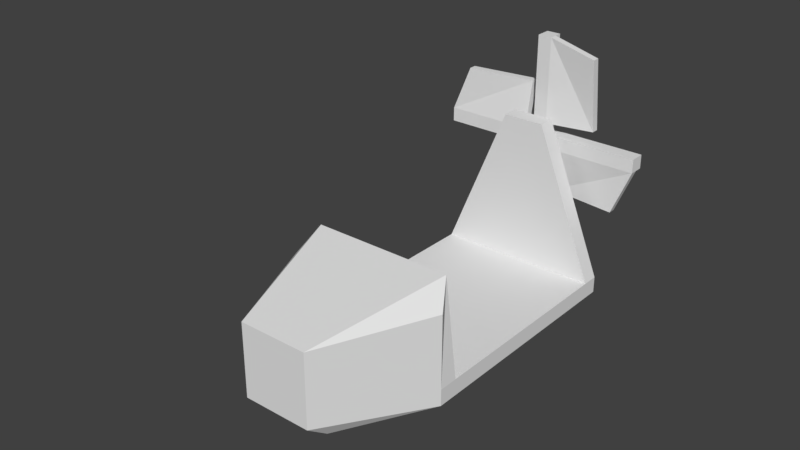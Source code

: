 # Source: delta.blend  (saved by Blender 2.78.0; exported with 4.5.12 LTS)
import bpy
from mathutils import Matrix  # noqa: F401  (used for matrix-valued properties, if any)

bpy.ops.wm.read_factory_settings(use_empty=True)
scene = bpy.context.scene
scene.name = 'Scene'

# ---- collections
col_collection_1 = bpy.data.collections.new('Collection 1'); scene.collection.children.link(col_collection_1)
col_collection_11 = bpy.data.collections.new('Collection 11'); scene.collection.children.link(col_collection_11)
col_collection_11.hide_render = True
col_collection_11.hide_viewport = True

# ---- world
world_world = bpy.data.worlds.new('World'); scene.world = world_world
world_world.color = (0.05088, 0.05088, 0.05088)
world_world.use_sun_shadow = False
world_world.sun_shadow_jitter_overblur = 0.0
world_world.cycles.sampling_method = 'MANUAL'

# ---- meshes
me_cube = bpy.data.meshes.new('Cube')
me_cube.from_pydata([(3.866, 1.854, -0.05212), (0.9834, 1.854, 7.044), (3.866, 1.051, -0.05212), (0.9834, 1.051, 7.044), (-3.841, 1.854, -0.05212), (-0.9581, 1.854, 7.044), (-3.841, 1.051, -0.05212), (-0.9581, 1.051, 7.044), (0.3214, 2.476, 5.299), (0.3214, 2.476, 5.96), (0.3214, 1.815, 5.299), (0.3214, 1.815, 5.96), (-0.3394, 2.476, 5.299), (-0.3394, 2.476, 5.96), (-0.3394, 1.815, 5.299), (-0.3394, 1.815, 5.96), (0.3214, 3.19, 5.299), (0.3214, 3.19, 5.96), (-0.3394, 3.19, 5.299), (-0.3394, 3.19, 5.96), (-4.941, 2.476, 5.299), (-4.941, 2.476, 5.96), (-4.941, 3.19, 5.299), (-4.941, 3.19, 5.96), (4.9, 2.476, 5.299), (4.9, 2.476, 5.96), (4.9, 3.19, 5.299), (4.9, 3.19, 5.96), (0.3214, 2.476, 10.56), (-0.3394, 2.476, 10.56), (0.3214, 3.19, 10.56), (-0.3394, 3.19, 10.56), (0.3214, 2.476, 0.727), (-0.3394, 2.476, 0.727), (0.3214, 3.19, 0.727), (-0.3394, 3.19, 0.727), (-0.3394, 3.19, 4.852), (-0.3394, 2.476, 4.852), (0.3214, 3.19, 4.852), (0.3214, 2.476, 4.852), (0.6553, 2.476, 5.96), (0.6553, 3.19, 5.96), (0.6553, 2.476, 5.299), (0.6553, 3.19, 5.299), (-0.7858, 2.476, 5.96), (-0.7858, 2.476, 5.299), (-0.7858, 3.19, 5.299), (-0.7858, 3.19, 5.96), (0.3214, 2.476, 6.493), (-0.3394, 2.476, 6.493), (0.3214, 3.19, 6.493), (-0.3394, 3.19, 6.493), (0.3214, 2.827, 5.96), (-0.3394, 2.827, 5.96), (-0.3394, 2.827, 5.299), (0.3214, 2.827, 5.299), (-4.941, 2.827, 5.96), (-4.941, 2.827, 5.299), (4.9, 2.827, 5.96), (4.9, 2.827, 5.299), (0.3214, 2.827, 10.56), (-0.3394, 2.827, 10.56), (-0.3394, 2.827, 0.727), (0.3214, 2.827, 0.727), (0.3214, 2.827, 4.852), (-0.3394, 2.827, 4.852), (0.6553, 2.827, 5.299), (0.6553, 2.827, 5.96), (-0.7858, 2.827, 5.96), (-0.7858, 2.827, 5.299), (-0.3394, 2.827, 6.493), (0.3214, 2.827, 6.493), (0.6553, 2.91, 3.094), (3.99, 2.476, 3.094), (0.6553, 3.261, 3.094), (3.99, 2.827, 3.094), (-2.583, 2.827, 1.314), (-2.583, 2.476, 1.314), (-2.583, 2.91, 4.852), (-2.583, 3.261, 4.852), (-4.03, 2.827, 8.194), (-4.03, 2.476, 8.194), (-0.7858, 2.91, 8.194), (-0.7858, 3.261, 8.194), (2.549, 2.91, 6.493), (2.549, 2.476, 9.978), (2.549, 3.261, 6.493), (2.549, 2.827, 9.978), (3.866, 1.051, -0.8307), (3.866, 1.854, -0.8307), (-3.841, 1.051, -0.8307), (-3.841, 1.854, -0.8307), (-3.841, -8.768, -0.05212), (3.866, -8.768, -0.05212), (-3.841, -8.768, -0.8307), (3.866, -8.768, -0.8307), (-3.841, -9.693, -0.05212), (3.866, -9.693, -0.05212), (-3.841, -9.693, -0.8307), (3.866, -9.693, -0.8307), (-3.278, -8.768, 4.522), (3.303, -8.768, 4.522), (-3.841, -9.693, 3.404), (3.866, -9.693, 3.404), (-1.601, -14.91, -0.05212), (1.626, -14.91, -0.05212), (-1.601, -14.91, 3.404), (1.626, -14.91, 3.404), (-2.899, -8.768, 3.992), (1.582, -14.01, -0.05057), (-1.556, -14.01, -0.05057), (3.422, -8.768, -0.05587), (2.74, 1.854, -0.05212), (-2.715, 1.854, -0.05212), (-3.397, -8.768, -0.05587), (-2.715, 1.051, -1.343), (2.74, 1.051, -1.343), (2.74, 1.854, -1.343), (-2.715, 1.854, -1.343), (2.924, -8.768, 3.992), (-2.715, -8.768, -1.343), (2.74, -8.768, -1.343), (-2.715, -9.693, -1.343), (2.74, -9.693, -1.343), (-1.601, -13.85, -0.8307), (1.626, -13.85, -0.8307), (-1.479, -14.01, 2.557), (1.504, -14.01, 2.557), (-1.556, -14.01, 2.344), (1.582, -14.01, 2.344)], [], [(0, 1, 3, 2), (6, 7, 5, 4), (112, 1, 0), (8, 9, 11, 10), (10, 11, 15, 14), (14, 15, 13, 12), (49, 48, 28, 29), (10, 14, 12, 8), (15, 11, 9, 13), (18, 19, 17, 16), (45, 44, 21, 20), (67, 40, 25, 58), (65, 36, 35, 62), (57, 56, 23, 22), (69, 45, 20, 57), (68, 47, 23, 56), (47, 46, 22, 23), (58, 59, 26, 27), (40, 42, 24, 25), (43, 41, 27, 26), (66, 43, 26, 59), (61, 60, 30, 31), (71, 50, 30, 60), (70, 49, 29, 61), (50, 51, 31, 30), (63, 62, 35, 34), (36, 38, 34, 35), (39, 37, 33, 32), (64, 39, 32, 63), (55, 8, 39, 64), (8, 12, 37, 39), (18, 16, 38, 36), (54, 18, 36, 65), (55, 16, 43, 66), (16, 17, 41, 43), (9, 8, 42, 40), (52, 9, 40, 67), (19, 18, 46, 47), (53, 19, 47, 68), (54, 12, 45, 69), (12, 13, 44, 45), (17, 19, 51, 50), (53, 13, 49, 70), (52, 17, 50, 71), (13, 9, 48, 49), (9, 52, 71, 48), (19, 53, 70, 51), (18, 54, 69, 46), (13, 53, 68, 44), (17, 52, 67, 41), (8, 55, 66, 42), (12, 54, 65, 37), (16, 55, 64, 38), (38, 64, 63, 34), (32, 33, 62, 63), (51, 70, 61, 31), (28, 48, 84, 85), (29, 28, 60, 61), (42, 66, 74, 72), (25, 24, 59, 58), (56, 21, 81, 80), (46, 69, 57, 22), (20, 21, 56, 57), (33, 37, 78, 77), (41, 67, 58, 27), (72, 74, 75, 73), (66, 59, 75, 74), (59, 24, 73, 75), (24, 42, 72, 73), (78, 79, 76, 77), (65, 62, 76, 79), (37, 65, 79, 78), (62, 33, 77, 76), (82, 83, 80, 81), (68, 56, 80, 83), (44, 68, 83, 82), (21, 44, 82, 81), (84, 86, 87, 85), (48, 71, 86, 84), (71, 60, 87, 86), (60, 28, 85, 87), (115, 90, 91, 118), (0, 2, 88, 89), (6, 4, 91, 90), (112, 0, 89, 117), (92, 94, 98, 96), (116, 88, 95, 121), (6, 90, 94, 92), (88, 2, 93, 95), (102, 96, 104, 106), (92, 96, 102, 100), (95, 93, 97, 99), (121, 95, 99, 123), (97, 93, 101, 103), (96, 98, 124, 104), (99, 125, 123), (97, 103, 107, 105), (107, 103, 101), (101, 100, 106, 107), (122, 123, 125, 124), (104, 105, 107, 106), (105, 104, 124, 125), (119, 111, 109, 129), (93, 92, 114, 111), (94, 120, 122, 98), (120, 121, 123, 122), (90, 115, 120, 94), (115, 116, 121, 120), (4, 113, 118, 91), (113, 112, 117, 118), (88, 116, 117, 89), (116, 115, 118, 117), (7, 3, 1, 5), (2, 6, 92, 93), (4, 5, 113), (113, 5, 1, 112), (92, 100, 108, 114), (2, 3, 7, 6), (100, 101, 119, 108), (101, 93, 111, 119), (110, 128, 126, 127, 129, 109), (119, 129, 127), (114, 108, 128, 110), (108, 126, 128), (108, 119, 127, 126), (111, 114, 110, 109), (106, 100, 102), (98, 122, 124), (99, 97, 105, 125)])
me_cube.use_remesh_preserve_volume = False
me_cube.use_remesh_preserve_attributes = False
me_cube.use_mirror_vertex_groups = False
me_cube.update()
me_cube_001 = bpy.data.meshes.new('Cube.001')
me_cube_001.from_pydata([(3.866, 1.854, -0.05212), (3.866, 1.854, 7.044), (3.866, 1.051, -0.05212), (3.866, 1.051, 7.044), (-3.841, 1.854, -0.05212), (-3.841, 1.854, 7.044), (-3.841, 1.051, -0.05212), (-3.841, 1.051, 7.044), (0.3214, 2.476, 5.299), (0.3214, 2.476, 5.96), (0.3214, 1.815, 5.299), (0.3214, 1.815, 5.96), (-0.3394, 2.476, 5.299), (-0.3394, 2.476, 5.96), (-0.3394, 1.815, 5.299), (-0.3394, 1.815, 5.96), (0.3214, 3.19, 5.299), (0.3214, 3.19, 5.96), (-0.3394, 3.19, 5.299), (-0.3394, 3.19, 5.96), (-4.941, 2.476, 5.299), (-4.941, 2.476, 5.96), (-4.941, 3.19, 5.299), (-4.941, 3.19, 5.96), (4.9, 2.476, 5.299), (4.9, 2.476, 5.96), (4.9, 3.19, 5.299), (4.9, 3.19, 5.96), (0.3214, 2.476, 10.56), (-0.3394, 2.476, 10.56), (0.3214, 3.19, 10.56), (-0.3394, 3.19, 10.56), (0.3214, 2.476, 0.727), (-0.3394, 2.476, 0.727), (0.3214, 3.19, 0.727), (-0.3394, 3.19, 0.727), (-0.3394, 3.19, 4.852), (-0.3394, 2.476, 4.852), (0.3214, 3.19, 4.852), (0.3214, 2.476, 4.852), (0.6553, 2.476, 5.96), (0.6553, 3.19, 5.96), (0.6553, 2.476, 5.299), (0.6553, 3.19, 5.299), (-0.7858, 2.476, 5.96), (-0.7858, 2.476, 5.299), (-0.7858, 3.19, 5.299), (-0.7858, 3.19, 5.96), (0.3214, 2.476, 6.493), (-0.3394, 2.476, 6.493), (0.3214, 3.19, 6.493), (-0.3394, 3.19, 6.493), (0.3214, 2.827, 5.96), (-0.3394, 2.827, 5.96), (-0.3394, 2.827, 5.299), (0.3214, 2.827, 5.299), (-4.941, 2.827, 5.96), (-4.941, 2.827, 5.299), (4.9, 2.827, 5.96), (4.9, 2.827, 5.299), (0.3214, 2.827, 10.56), (-0.3394, 2.827, 10.56), (-0.3394, 2.827, 0.727), (0.3214, 2.827, 0.727), (0.3214, 2.827, 4.852), (-0.3394, 2.827, 4.852), (0.6553, 2.827, 5.299), (0.6553, 2.827, 5.96), (-0.7858, 2.827, 5.96), (-0.7858, 2.827, 5.299), (-0.3394, 2.827, 6.493), (0.3214, 2.827, 6.493), (0.6553, 2.476, 3.094), (4.9, 2.476, 3.094), (0.6553, 2.827, 3.094), (4.9, 2.827, 3.094), (-2.583, 2.827, 0.727), (-2.583, 2.476, 0.727), (-2.583, 2.476, 4.852), (-2.583, 2.827, 4.852), (-4.941, 2.827, 8.194), (-4.941, 2.476, 8.194), (-0.7858, 2.476, 8.194), (-0.7858, 2.827, 8.194), (2.549, 2.476, 6.493), (2.549, 2.476, 10.56), (2.549, 2.827, 6.493), (2.549, 2.827, 10.56), (3.866, 1.051, -0.8307), (3.866, 1.854, -0.8307), (-3.841, 1.051, -0.8307), (-3.841, 1.854, -0.8307), (-3.841, -8.768, -0.05212), (3.866, -8.768, -0.05212), (-3.841, -8.768, -0.8307), (3.866, -8.768, -0.8307), (-3.841, -9.693, -0.05212), (3.866, -9.693, -0.05212), (-3.841, -9.693, -0.8307), (3.866, -9.693, -0.8307), (-3.841, -8.768, 4.328), (3.866, -8.768, 4.328), (-3.841, -9.693, 3.404), (3.866, -9.693, 3.404), (-2.267, -13.85, -0.05212), (2.292, -13.85, -0.05212), (-2.267, -13.85, 3.404), (2.292, -13.85, 3.404), (-2.715, 1.051, -0.05212), (2.74, 1.051, -0.05212), (2.74, 1.051, 7.044), (-2.715, 1.051, 7.044), (2.74, 1.854, -0.05212), (-2.715, 1.854, -0.05212), (-2.715, 1.854, 7.044), (2.74, 1.854, 7.044), (-2.715, 1.051, -0.8307), (2.74, 1.051, -0.8307), (2.74, 1.854, -0.8307), (-2.715, 1.854, -0.8307), (-2.715, -8.768, -0.05212), (2.74, -8.768, -0.05212), (-2.715, -8.768, -0.8307), (2.74, -8.768, -0.8307), (-2.715, -9.693, -0.8307), (2.74, -9.693, -0.8307), (-2.715, -8.768, 4.716), (2.74, -8.768, 4.716), (-2.715, -9.693, 4.716), (2.74, -9.693, 4.716), (-1.601, -14.91, -0.05212), (1.626, -14.91, -0.05212), (-1.601, -13.85, -0.8307), (1.626, -13.85, -0.8307), (-1.601, -14.91, 3.404), (1.626, -14.91, 3.404), (3.866, 1.854, 12.62), (3.866, 1.051, 12.62), (-2.715, 1.051, 12.62), (-3.841, 1.051, 12.62), (-3.841, 1.854, 12.62), (2.74, 1.854, 12.62), (2.74, 1.051, 12.62), (-2.715, 1.854, 12.62), (2.74, -8.768, 12.62), (3.866, -8.768, 12.62), (2.74, -9.693, 12.62), (3.866, -9.693, 12.62), (-3.841, -9.693, 12.62), (-3.841, -8.768, 12.62), (-2.715, -8.768, 12.62), (-2.715, -9.693, 12.62), (3.866, 1.854, 13.31), (3.866, 1.051, 13.31), (-2.715, 1.051, 13.31), (-3.841, 1.051, 13.31), (-3.841, 1.854, 13.31), (2.74, 1.854, 13.31), (2.74, 1.051, 13.31), (-2.715, 1.854, 13.31), (2.74, -8.768, 13.31), (3.866, -8.768, 13.31), (2.74, -9.693, 13.31), (3.866, -9.693, 13.31), (-3.841, -9.693, 13.31), (-3.841, -8.768, 13.31), (-2.715, -8.768, 13.31), (-2.715, -9.693, 13.31)], [], [(0, 1, 3, 2), (108, 111, 7, 6), (6, 7, 5, 4), (112, 115, 1, 0), (108, 6, 92, 120), (1, 115, 141, 136), (8, 9, 11, 10), (10, 11, 15, 14), (14, 15, 13, 12), (49, 48, 28, 29), (10, 14, 12, 8), (15, 11, 9, 13), (18, 19, 17, 16), (45, 44, 21, 20), (67, 40, 25, 58), (65, 36, 35, 62), (57, 56, 23, 22), (69, 45, 20, 57), (68, 47, 23, 56), (47, 46, 22, 23), (58, 59, 26, 27), (40, 42, 24, 25), (43, 41, 27, 26), (66, 43, 26, 59), (61, 60, 30, 31), (71, 50, 30, 60), (70, 49, 29, 61), (50, 51, 31, 30), (63, 62, 35, 34), (36, 38, 34, 35), (39, 37, 33, 32), (64, 39, 32, 63), (55, 8, 39, 64), (8, 12, 37, 39), (18, 16, 38, 36), (54, 18, 36, 65), (55, 16, 43, 66), (16, 17, 41, 43), (9, 8, 42, 40), (52, 9, 40, 67), (19, 18, 46, 47), (53, 19, 47, 68), (54, 12, 45, 69), (12, 13, 44, 45), (17, 19, 51, 50), (53, 13, 49, 70), (52, 17, 50, 71), (13, 9, 48, 49), (9, 52, 71, 48), (19, 53, 70, 51), (18, 54, 69, 46), (13, 53, 68, 44), (17, 52, 67, 41), (8, 55, 66, 42), (12, 54, 65, 37), (16, 55, 64, 38), (38, 64, 63, 34), (32, 33, 62, 63), (51, 70, 61, 31), (28, 48, 84, 85), (29, 28, 60, 61), (42, 66, 74, 72), (25, 24, 59, 58), (56, 21, 81, 80), (46, 69, 57, 22), (20, 21, 56, 57), (33, 37, 78, 77), (41, 67, 58, 27), (72, 74, 75, 73), (66, 59, 75, 74), (59, 24, 73, 75), (24, 42, 72, 73), (78, 79, 76, 77), (65, 62, 76, 79), (37, 65, 79, 78), (62, 33, 77, 76), (82, 83, 80, 81), (68, 56, 80, 83), (44, 68, 83, 82), (21, 44, 82, 81), (84, 86, 87, 85), (48, 71, 86, 84), (71, 60, 87, 86), (60, 28, 85, 87), (116, 90, 91, 119), (0, 2, 88, 89), (6, 4, 91, 90), (112, 0, 89, 118), (92, 94, 98, 96), (117, 88, 95, 123), (6, 90, 94, 92), (88, 2, 93, 95), (102, 96, 104, 106), (92, 96, 102, 100), (95, 93, 97, 99), (123, 95, 99, 125), (100, 102, 148, 149), (120, 92, 100, 126), (97, 93, 101, 103), (99, 97, 105), (130, 104, 132), (131, 105, 107, 135), (125, 99, 105, 133), (97, 103, 107, 105), (96, 98, 104), (128, 106, 134), (129, 107, 103), (129, 128, 134, 135), (98, 124, 132, 104), (124, 125, 133, 132), (104, 130, 134, 106), (130, 131, 135, 134), (105, 131, 133), (131, 130, 132, 133), (93, 121, 127, 101), (121, 120, 126, 127), (128, 126, 150, 151), (127, 126, 128, 129), (94, 122, 124, 98), (122, 123, 125, 124), (90, 116, 122, 94), (116, 117, 123, 122), (4, 113, 119, 91), (113, 112, 118, 119), (88, 117, 118, 89), (117, 116, 119, 118), (3, 1, 136, 137), (111, 110, 115, 114), (2, 109, 121, 93), (109, 108, 120, 121), (4, 5, 114, 113), (113, 114, 115, 112), (2, 3, 110, 109), (109, 110, 111, 108), (149, 148, 164, 165), (136, 141, 157, 152), (114, 5, 140, 143), (111, 114, 143, 138), (110, 3, 137, 142), (7, 111, 138, 139), (115, 110, 142, 141), (5, 7, 139, 140), (146, 147, 163, 162), (140, 139, 155, 156), (101, 127, 144, 145), (102, 128, 151, 148), (126, 100, 149, 150), (127, 129, 146, 144), (103, 101, 145, 147), (129, 103, 147, 146), (158, 153, 152, 157), (155, 154, 159, 156), (166, 165, 164, 167), (161, 160, 162, 163), (153, 158, 160, 161), (147, 145, 161, 163), (143, 140, 156, 159), (159, 154, 158, 157), (148, 151, 167, 164), (137, 136, 152, 153), (167, 151, 146, 162), (154, 155, 165, 166), (144, 150, 138, 142), (160, 158, 154, 166), (137, 153, 161, 145), (139, 138, 150, 149), (155, 139, 149, 165), (142, 137, 145, 144), (166, 167, 162, 160), (151, 150, 144, 146), (138, 143, 141, 142), (143, 159, 157, 141), (128, 102, 106), (129, 135, 107)])
me_cube_001.use_remesh_preserve_volume = False
me_cube_001.use_remesh_preserve_attributes = False
me_cube_001.use_mirror_vertex_groups = False
me_cube_001.update()

# ---- objects
ob_cube = bpy.data.objects.new('Cube', me_cube)
ob_cube_001 = bpy.data.objects.new('Cube.001', me_cube_001)

# ---- transforms, parenting, visibility, modifiers, constraints
ob_cube.location = (-8.734e-09, 3.454, 1.151)
ob_cube.lineart.crease_threshold = 0.0
ob_cube_001.location = (-8.734e-09, 3.454, 1.151)
ob_cube_001.lineart.crease_threshold = 0.0

# ---- collection membership
col_collection_1.objects.link(ob_cube)
col_collection_11.objects.link(ob_cube_001)

# ---- scene / render settings (as saved in the file)
scene.frame_start = 1; scene.frame_end = 250; scene.frame_set(1)
scene.render.engine = 'BLENDER_EEVEE_NEXT'
scene.render.resolution_percentage = 50
scene.render.dither_intensity = 0.0
scene.cycles.use_denoising = False
scene.cycles.samples = 128
scene.cycles.sampling_pattern = 'TABULATED_SOBOL'
scene.cycles.light_sampling_threshold = 0.0
scene.cycles.use_adaptive_sampling = False
scene.cycles.use_light_tree = False
scene.cycles.blur_glossy = 0.0
scene.cycles.sample_clamp_indirect = 0.0
scene.view_settings.view_transform = 'Standard'
bpy.context.view_layer.update()

# ---- added for rendering (the .blend has no active camera and no usable light): camera, sun
cam_auto = bpy.data.cameras.new('AutoCamera')
cam_auto.lens = 50.0
cam_auto.sensor_width = 36.0
cam_auto.clip_end = 1000.0
ob_auto_camera = bpy.data.objects.new('AutoCamera', cam_auto)
scene.collection.objects.link(ob_auto_camera)
ob_auto_camera.location = (25.5602, -34.7929, 26.7042)
ob_auto_camera.rotation_euler = (1.09748, -7.21219e-08, 0.694738)
scene.camera = ob_auto_camera
light_auto_sun = bpy.data.lights.new('AutoSun', 'SUN')
light_auto_sun.energy = 3.0
light_auto_sun.angle = 0.0523599
ob_auto_sun = bpy.data.objects.new('AutoSun', light_auto_sun)
scene.collection.objects.link(ob_auto_sun)
ob_auto_sun.rotation_euler = (0.872665, 0.174533, 0.523599)
bpy.context.view_layer.update()
